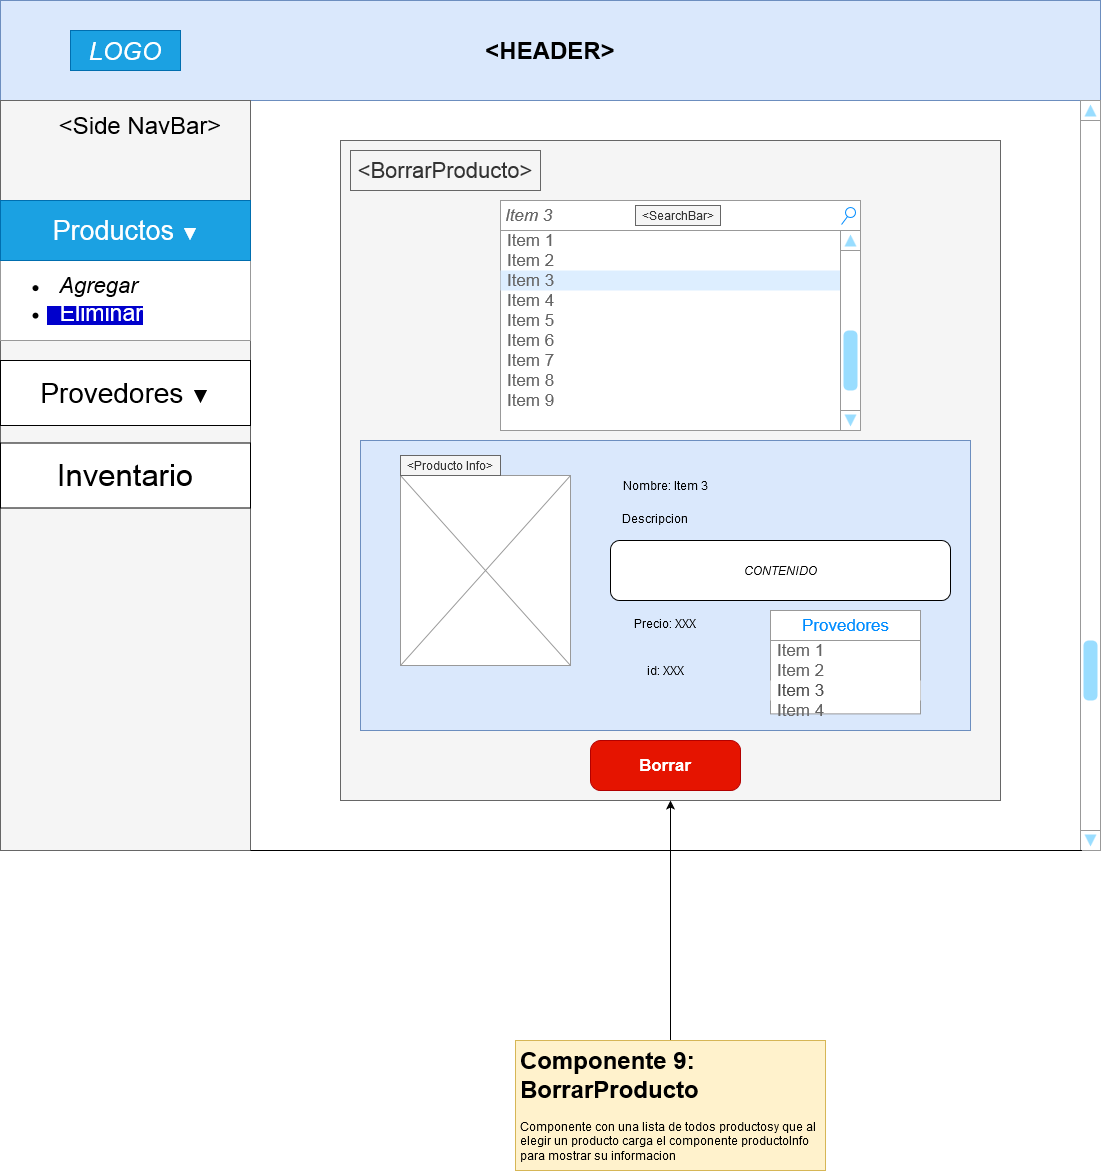

The diagram above was exported from draw.io. Its source (the exported page's mxGraphModel, read from the mxfile embedded in the PNG):
<mxGraphModel dx="868" dy="518" grid="1" gridSize="10" guides="1" tooltips="1" connect="1" arrows="1" fold="1" page="1" pageScale="1" pageWidth="1100" pageHeight="850" math="0" shadow="0">
  <root>
    <mxCell id="0" />
    <mxCell id="1" parent="0" />
    <mxCell id="cnqzPTQE9FA1bivrmR1H-35" value="" style="whiteSpace=wrap;html=1;aspect=fixed;fillColor=#f5f5f5;strokeColor=#666666;fontColor=#333333;" parent="1" vertex="1">
      <mxGeometry x="340" y="140" width="660" height="660" as="geometry" />
    </mxCell>
    <mxCell id="DJeCXC05ZmB5TyX4k3Av-2" value="" style="rounded=0;whiteSpace=wrap;html=1;fillColor=#dae8fc;strokeColor=#6c8ebf;" parent="1" vertex="1">
      <mxGeometry x="360" y="440" width="610" height="290" as="geometry" />
    </mxCell>
    <mxCell id="cnqzPTQE9FA1bivrmR1H-2" value="&lt;h1&gt;&amp;lt;HEADER&amp;gt;&lt;br&gt;&lt;/h1&gt;" style="rounded=0;whiteSpace=wrap;html=1;fillColor=#dae8fc;strokeColor=#6c8ebf;" parent="1" vertex="1">
      <mxGeometry width="1100" height="100" as="geometry" />
    </mxCell>
    <mxCell id="cnqzPTQE9FA1bivrmR1H-3" value="" style="rounded=0;whiteSpace=wrap;html=1;fillColor=#f5f5f5;strokeColor=#666666;fontColor=#333333;" parent="1" vertex="1">
      <mxGeometry y="100" width="250" height="750" as="geometry" />
    </mxCell>
    <mxCell id="cnqzPTQE9FA1bivrmR1H-4" value="&lt;font style=&quot;font-size: 24px&quot;&gt;&amp;lt;Side NavBar&amp;gt;&lt;/font&gt;" style="text;html=1;strokeColor=none;fillColor=none;align=center;verticalAlign=middle;whiteSpace=wrap;rounded=0;" parent="1" vertex="1">
      <mxGeometry x="50" y="110" width="180" height="30" as="geometry" />
    </mxCell>
    <mxCell id="cnqzPTQE9FA1bivrmR1H-5" value="&lt;i&gt;&lt;font style=&quot;font-size: 25px&quot;&gt;LOGO&lt;/font&gt;&lt;/i&gt;" style="text;html=1;strokeColor=#006EAF;fillColor=#1ba1e2;align=center;verticalAlign=middle;whiteSpace=wrap;rounded=0;fontColor=#ffffff;" parent="1" vertex="1">
      <mxGeometry x="70" y="30" width="110" height="40" as="geometry" />
    </mxCell>
    <mxCell id="cnqzPTQE9FA1bivrmR1H-6" value="" style="strokeWidth=1;shadow=0;dashed=0;align=center;html=1;shape=mxgraph.mockup.forms.rrect;rSize=0;strokeColor=#999999;fillColor=#ffffff;" parent="1" vertex="1">
      <mxGeometry y="200" width="250" height="140" as="geometry" />
    </mxCell>
    <mxCell id="cnqzPTQE9FA1bivrmR1H-7" value="&lt;font style=&quot;font-size: 27px&quot;&gt;Productos &lt;/font&gt;▼" style="strokeWidth=1;shadow=0;dashed=0;align=center;html=1;shape=mxgraph.mockup.forms.rrect;rSize=0;strokeColor=#006EAF;fontSize=17;fillColor=#1ba1e2;resizeWidth=1;fontColor=#ffffff;" parent="cnqzPTQE9FA1bivrmR1H-6" vertex="1">
      <mxGeometry width="250" height="60" relative="1" as="geometry">
        <mxPoint as="offset" />
      </mxGeometry>
    </mxCell>
    <mxCell id="cnqzPTQE9FA1bivrmR1H-8" value="&lt;ul&gt;&lt;li&gt;&lt;span style=&quot;background-color: transparent&quot;&gt;&lt;i&gt;&lt;font style=&quot;font-size: 22px&quot;&gt;&amp;nbsp; Agregar&lt;br&gt;&lt;/font&gt;&lt;/i&gt;&lt;/span&gt;&lt;/li&gt;&lt;/ul&gt;" style="strokeWidth=1;shadow=0;dashed=0;align=center;html=1;shape=mxgraph.mockup.forms.anchor;fontSize=17;align=left;spacingLeft=5;resizeWidth=1;strokeColor=#d79b00;fillColor=#ffe6cc;" parent="cnqzPTQE9FA1bivrmR1H-6" vertex="1">
      <mxGeometry y="70.53052631578947" width="250" height="29.473684210526315" as="geometry" />
    </mxCell>
    <mxCell id="cnqzPTQE9FA1bivrmR1H-9" value="&lt;ul&gt;&lt;li&gt;&lt;font color=&quot;#FFFFFF&quot;&gt;&lt;span style=&quot;background-color: rgb(0 , 0 , 204)&quot;&gt;&lt;font style=&quot;font-size: 23px&quot;&gt;&amp;nbsp; Eliminar&lt;/font&gt;&lt;/span&gt;&lt;/font&gt;&lt;/li&gt;&lt;/ul&gt;" style="strokeWidth=1;shadow=0;dashed=0;align=center;html=1;shape=mxgraph.mockup.forms.anchor;fontSize=17;align=left;spacingLeft=5;resizeWidth=1;fillColor=#dae8fc;strokeColor=#6c8ebf;" parent="cnqzPTQE9FA1bivrmR1H-6" vertex="1">
      <mxGeometry y="100.00464396284829" width="250" height="24.705882352941178" as="geometry" />
    </mxCell>
    <mxCell id="cnqzPTQE9FA1bivrmR1H-23" value="" style="verticalLabelPosition=bottom;shadow=0;dashed=0;align=center;html=1;verticalAlign=top;strokeWidth=1;shape=mxgraph.mockup.navigation.scrollBar;strokeColor=#999999;barPos=20;fillColor2=#99ddff;strokeColor2=none;direction=north;" parent="1" vertex="1">
      <mxGeometry x="1080" y="100" width="20" height="750" as="geometry" />
    </mxCell>
    <mxCell id="cnqzPTQE9FA1bivrmR1H-24" value="&lt;font style=&quot;font-size: 28px&quot;&gt;Provedores &lt;/font&gt;&lt;font style=&quot;font-size: 19px&quot;&gt;▼&lt;/font&gt;" style="rounded=0;whiteSpace=wrap;html=1;" parent="1" vertex="1">
      <mxGeometry y="360" width="250" height="65" as="geometry" />
    </mxCell>
    <mxCell id="cnqzPTQE9FA1bivrmR1H-25" value="&lt;font style=&quot;font-size: 31px&quot;&gt;Inventario&lt;/font&gt;" style="rounded=0;whiteSpace=wrap;html=1;" parent="1" vertex="1">
      <mxGeometry y="442.5" width="250" height="65" as="geometry" />
    </mxCell>
    <mxCell id="cnqzPTQE9FA1bivrmR1H-32" value="" style="endArrow=none;html=1;exitX=1;exitY=1;exitDx=0;exitDy=0;entryX=0;entryY=0.07;entryDx=0;entryDy=0;entryPerimeter=0;" parent="1" source="cnqzPTQE9FA1bivrmR1H-3" target="cnqzPTQE9FA1bivrmR1H-23" edge="1">
      <mxGeometry width="50" height="50" relative="1" as="geometry">
        <mxPoint x="280" y="870" as="sourcePoint" />
        <mxPoint x="330" y="820" as="targetPoint" />
      </mxGeometry>
    </mxCell>
    <mxCell id="cnqzPTQE9FA1bivrmR1H-39" value="&lt;font style=&quot;font-size: 22px&quot;&gt;&amp;lt;BorrarProducto&amp;gt;&lt;/font&gt;" style="text;html=1;align=center;verticalAlign=middle;whiteSpace=wrap;rounded=0;fillColor=#f5f5f5;strokeColor=#666666;fontColor=#333333;" parent="1" vertex="1">
      <mxGeometry x="350" y="150" width="190" height="40" as="geometry" />
    </mxCell>
    <mxCell id="cnqzPTQE9FA1bivrmR1H-51" value="&lt;div&gt;Borrar&lt;/div&gt;" style="strokeWidth=1;shadow=0;dashed=0;align=center;html=1;shape=mxgraph.mockup.buttons.button;strokeColor=#B20000;fontColor=#ffffff;mainText=;buttonStyle=round;fontSize=17;fontStyle=1;fillColor=#e51400;whiteSpace=wrap;" parent="1" vertex="1">
      <mxGeometry x="590" y="740" width="150" height="50" as="geometry" />
    </mxCell>
    <mxCell id="PzjiXx4aoogb-aCdvy1u-1" value="" style="strokeWidth=1;shadow=0;dashed=0;align=center;html=1;shape=mxgraph.mockup.forms.rrect;rSize=0;strokeColor=#999999;fillColor=#ffffff;" parent="1" vertex="1">
      <mxGeometry x="500" y="200" width="360" height="230" as="geometry" />
    </mxCell>
    <mxCell id="PzjiXx4aoogb-aCdvy1u-2" value="Title" style="strokeWidth=1;shadow=0;dashed=0;align=center;html=1;shape=mxgraph.mockup.forms.rrect;rSize=0;strokeColor=#999999;fontColor=#008cff;fontSize=17;fillColor=#ffffff;resizeWidth=1;" parent="PzjiXx4aoogb-aCdvy1u-1" vertex="1">
      <mxGeometry width="355" height="30" relative="1" as="geometry" />
    </mxCell>
    <mxCell id="PzjiXx4aoogb-aCdvy1u-3" value="Item 1" style="strokeWidth=1;shadow=0;dashed=0;align=center;html=1;shape=mxgraph.mockup.forms.anchor;fontSize=17;fontColor=#666666;align=left;spacingLeft=5;resizeWidth=1;" parent="PzjiXx4aoogb-aCdvy1u-1" vertex="1">
      <mxGeometry width="355" height="20" relative="1" as="geometry">
        <mxPoint y="30" as="offset" />
      </mxGeometry>
    </mxCell>
    <mxCell id="PzjiXx4aoogb-aCdvy1u-4" value="Item 2" style="strokeWidth=1;shadow=0;dashed=0;align=center;html=1;shape=mxgraph.mockup.forms.anchor;fontSize=17;fontColor=#666666;align=left;spacingLeft=5;resizeWidth=1;" parent="PzjiXx4aoogb-aCdvy1u-1" vertex="1">
      <mxGeometry width="355" height="20" relative="1" as="geometry">
        <mxPoint y="50" as="offset" />
      </mxGeometry>
    </mxCell>
    <mxCell id="PzjiXx4aoogb-aCdvy1u-5" value="Item 3" style="strokeWidth=1;shadow=0;dashed=0;align=center;html=1;shape=mxgraph.mockup.forms.rrect;rSize=0;fontSize=17;fontColor=#666666;align=left;spacingLeft=5;fillColor=#ddeeff;strokeColor=none;resizeWidth=1;" parent="PzjiXx4aoogb-aCdvy1u-1" vertex="1">
      <mxGeometry width="355" height="20" relative="1" as="geometry">
        <mxPoint y="70" as="offset" />
      </mxGeometry>
    </mxCell>
    <mxCell id="PzjiXx4aoogb-aCdvy1u-6" value="Item 4" style="strokeWidth=1;shadow=0;dashed=0;align=center;html=1;shape=mxgraph.mockup.forms.anchor;fontSize=17;fontColor=#666666;align=left;spacingLeft=5;resizeWidth=1;" parent="PzjiXx4aoogb-aCdvy1u-1" vertex="1">
      <mxGeometry width="355" height="20" relative="1" as="geometry">
        <mxPoint y="90" as="offset" />
      </mxGeometry>
    </mxCell>
    <mxCell id="PzjiXx4aoogb-aCdvy1u-8" value="Item 5" style="strokeWidth=1;shadow=0;dashed=0;align=center;html=1;shape=mxgraph.mockup.forms.anchor;fontSize=17;fontColor=#666666;align=left;spacingLeft=5;resizeWidth=1;" parent="PzjiXx4aoogb-aCdvy1u-1" vertex="1">
      <mxGeometry y="110" width="355" height="20" as="geometry" />
    </mxCell>
    <mxCell id="PzjiXx4aoogb-aCdvy1u-7" value="Item 6" style="strokeWidth=1;shadow=0;dashed=0;align=center;html=1;shape=mxgraph.mockup.forms.anchor;fontSize=17;fontColor=#666666;align=left;spacingLeft=5;resizeWidth=1;" parent="PzjiXx4aoogb-aCdvy1u-1" vertex="1">
      <mxGeometry y="130" width="355" height="20" as="geometry" />
    </mxCell>
    <mxCell id="PzjiXx4aoogb-aCdvy1u-9" value="&lt;i&gt;Item 3&lt;/i&gt;" style="strokeWidth=1;shadow=0;dashed=0;align=center;html=1;shape=mxgraph.mockup.forms.searchBox;strokeColor=#999999;mainText=;strokeColor2=#008cff;fontColor=#666666;fontSize=17;align=left;spacingLeft=3;fillColor=#FFFFFF;" parent="PzjiXx4aoogb-aCdvy1u-1" vertex="1">
      <mxGeometry width="360" height="30" as="geometry" />
    </mxCell>
    <mxCell id="PzjiXx4aoogb-aCdvy1u-10" value="Item 7" style="strokeWidth=1;shadow=0;dashed=0;align=center;html=1;shape=mxgraph.mockup.forms.anchor;fontSize=17;fontColor=#666666;align=left;spacingLeft=5;resizeWidth=1;" parent="PzjiXx4aoogb-aCdvy1u-1" vertex="1">
      <mxGeometry y="150" width="355" height="20" as="geometry" />
    </mxCell>
    <mxCell id="PzjiXx4aoogb-aCdvy1u-11" value="Item 8" style="strokeWidth=1;shadow=0;dashed=0;align=center;html=1;shape=mxgraph.mockup.forms.anchor;fontSize=17;fontColor=#666666;align=left;spacingLeft=5;resizeWidth=1;" parent="PzjiXx4aoogb-aCdvy1u-1" vertex="1">
      <mxGeometry y="170" width="355" height="20" as="geometry" />
    </mxCell>
    <mxCell id="PzjiXx4aoogb-aCdvy1u-18" value="" style="verticalLabelPosition=bottom;shadow=0;dashed=0;align=center;html=1;verticalAlign=top;strokeWidth=1;shape=mxgraph.mockup.navigation.scrollBar;strokeColor=#999999;barPos=20;fillColor2=#99ddff;strokeColor2=none;direction=north;fillColor=#FFFFFF;" parent="PzjiXx4aoogb-aCdvy1u-1" vertex="1">
      <mxGeometry x="340" y="30" width="20" height="200" as="geometry" />
    </mxCell>
    <mxCell id="PzjiXx4aoogb-aCdvy1u-19" value="Item 9" style="strokeWidth=1;shadow=0;dashed=0;align=center;html=1;shape=mxgraph.mockup.forms.anchor;fontSize=17;fontColor=#666666;align=left;spacingLeft=5;resizeWidth=1;" parent="PzjiXx4aoogb-aCdvy1u-1" vertex="1">
      <mxGeometry y="190" width="355" height="20" as="geometry" />
    </mxCell>
    <mxCell id="DJeCXC05ZmB5TyX4k3Av-10" value="&amp;lt;SearchBar&amp;gt;" style="text;html=1;strokeColor=#666666;fillColor=#f5f5f5;align=center;verticalAlign=middle;whiteSpace=wrap;rounded=0;fontColor=#333333;" parent="PzjiXx4aoogb-aCdvy1u-1" vertex="1">
      <mxGeometry x="135" y="5" width="85" height="20" as="geometry" />
    </mxCell>
    <mxCell id="PzjiXx4aoogb-aCdvy1u-12" value="" style="verticalLabelPosition=bottom;shadow=0;dashed=0;align=center;html=1;verticalAlign=top;strokeWidth=1;shape=mxgraph.mockup.graphics.simpleIcon;strokeColor=#999999;fillColor=#FFFFFF;" parent="1" vertex="1">
      <mxGeometry x="400" y="475" width="170" height="190" as="geometry" />
    </mxCell>
    <mxCell id="PzjiXx4aoogb-aCdvy1u-13" value="Nombre: Item 3" style="text;html=1;strokeColor=none;fillColor=none;align=center;verticalAlign=middle;whiteSpace=wrap;rounded=0;" parent="1" vertex="1">
      <mxGeometry x="590" y="475" width="150" height="20" as="geometry" />
    </mxCell>
    <mxCell id="PzjiXx4aoogb-aCdvy1u-15" value="&lt;i&gt;CONTENIDO&lt;/i&gt;" style="rounded=1;whiteSpace=wrap;html=1;fillColor=#FFFFFF;" parent="1" vertex="1">
      <mxGeometry x="610" y="540" width="340" height="60" as="geometry" />
    </mxCell>
    <mxCell id="PzjiXx4aoogb-aCdvy1u-16" value="Precio: XXX" style="text;html=1;strokeColor=none;fillColor=none;align=center;verticalAlign=middle;whiteSpace=wrap;rounded=0;" parent="1" vertex="1">
      <mxGeometry x="610" y="612.5" width="110" height="20" as="geometry" />
    </mxCell>
    <mxCell id="PzjiXx4aoogb-aCdvy1u-17" value="Descripcion" style="text;html=1;strokeColor=none;fillColor=none;align=center;verticalAlign=middle;whiteSpace=wrap;rounded=0;" parent="1" vertex="1">
      <mxGeometry x="610" y="507.5" width="90" height="20" as="geometry" />
    </mxCell>
    <mxCell id="PzjiXx4aoogb-aCdvy1u-21" style="edgeStyle=orthogonalEdgeStyle;rounded=0;orthogonalLoop=1;jettySize=auto;html=1;" parent="1" source="PzjiXx4aoogb-aCdvy1u-20" target="cnqzPTQE9FA1bivrmR1H-35" edge="1">
      <mxGeometry relative="1" as="geometry" />
    </mxCell>
    <mxCell id="PzjiXx4aoogb-aCdvy1u-20" value="&lt;h1&gt;Componente 9: BorrarProducto&lt;br&gt;&lt;/h1&gt;&lt;p&gt;Componente con una lista de todos productosy que al elegir un producto carga el componente productoInfo para mostrar su informacion&lt;br&gt;&lt;/p&gt;" style="text;html=1;strokeColor=#d6b656;fillColor=#fff2cc;spacing=5;spacingTop=-20;whiteSpace=wrap;overflow=hidden;rounded=0;" parent="1" vertex="1">
      <mxGeometry x="515" y="1040" width="310" height="130" as="geometry" />
    </mxCell>
    <mxCell id="PzjiXx4aoogb-aCdvy1u-22" value="id: XXX" style="text;html=1;strokeColor=none;fillColor=none;align=center;verticalAlign=middle;whiteSpace=wrap;rounded=0;" parent="1" vertex="1">
      <mxGeometry x="610" y="660" width="110" height="20" as="geometry" />
    </mxCell>
    <mxCell id="DJeCXC05ZmB5TyX4k3Av-3" value="&amp;lt;Producto Info&amp;gt;" style="text;html=1;strokeColor=#666666;fillColor=#f5f5f5;align=center;verticalAlign=middle;whiteSpace=wrap;rounded=0;fontColor=#333333;" parent="1" vertex="1">
      <mxGeometry x="400" y="455" width="100" height="20" as="geometry" />
    </mxCell>
    <mxCell id="DJeCXC05ZmB5TyX4k3Av-4" value="" style="strokeWidth=1;shadow=0;dashed=0;align=center;html=1;shape=mxgraph.mockup.forms.rrect;rSize=0;strokeColor=#999999;fillColor=#ffffff;" parent="1" vertex="1">
      <mxGeometry x="770" y="609.9976923076924" width="150" height="103.3846153846154" as="geometry" />
    </mxCell>
    <mxCell id="DJeCXC05ZmB5TyX4k3Av-5" value="Provedores" style="strokeWidth=1;shadow=0;dashed=0;align=center;html=1;shape=mxgraph.mockup.forms.rrect;rSize=0;strokeColor=#999999;fontColor=#008cff;fontSize=17;fillColor=#ffffff;resizeWidth=1;" parent="DJeCXC05ZmB5TyX4k3Av-4" vertex="1">
      <mxGeometry width="150" height="30" relative="1" as="geometry" />
    </mxCell>
    <mxCell id="DJeCXC05ZmB5TyX4k3Av-6" value="Item 1" style="strokeWidth=1;shadow=0;dashed=0;align=center;html=1;shape=mxgraph.mockup.forms.anchor;fontSize=17;fontColor=#666666;align=left;spacingLeft=5;resizeWidth=1;" parent="DJeCXC05ZmB5TyX4k3Av-4" vertex="1">
      <mxGeometry width="150" height="20" relative="1" as="geometry">
        <mxPoint y="30" as="offset" />
      </mxGeometry>
    </mxCell>
    <mxCell id="DJeCXC05ZmB5TyX4k3Av-7" value="Item 2" style="strokeWidth=1;shadow=0;dashed=0;align=center;html=1;shape=mxgraph.mockup.forms.anchor;fontSize=17;fontColor=#666666;align=left;spacingLeft=5;resizeWidth=1;" parent="DJeCXC05ZmB5TyX4k3Av-4" vertex="1">
      <mxGeometry width="150" height="20" relative="1" as="geometry">
        <mxPoint y="50" as="offset" />
      </mxGeometry>
    </mxCell>
    <mxCell id="DJeCXC05ZmB5TyX4k3Av-8" value="&lt;font color=&quot;#4D4D4D&quot;&gt;Item 3&lt;/font&gt;" style="strokeWidth=1;shadow=0;dashed=0;align=center;html=1;shape=mxgraph.mockup.forms.rrect;rSize=0;fontSize=17;align=left;spacingLeft=5;resizeWidth=1;strokeColor=none;" parent="DJeCXC05ZmB5TyX4k3Av-4" vertex="1">
      <mxGeometry width="150" height="20" relative="1" as="geometry">
        <mxPoint y="70" as="offset" />
      </mxGeometry>
    </mxCell>
    <mxCell id="DJeCXC05ZmB5TyX4k3Av-9" value="Item 4" style="strokeWidth=1;shadow=0;dashed=0;align=center;html=1;shape=mxgraph.mockup.forms.anchor;fontSize=17;fontColor=#666666;align=left;spacingLeft=5;resizeWidth=1;" parent="DJeCXC05ZmB5TyX4k3Av-4" vertex="1">
      <mxGeometry width="150" height="20" relative="1" as="geometry">
        <mxPoint y="90" as="offset" />
      </mxGeometry>
    </mxCell>
  </root>
</mxGraphModel>